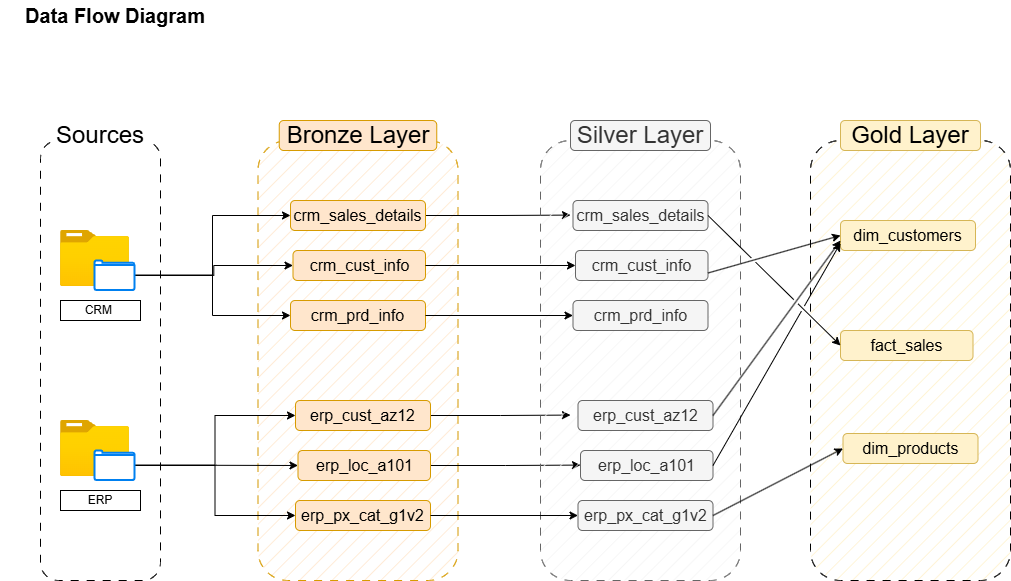

The diagram above was exported from draw.io. Its source (the exported page's mxGraphModel, read from the mxfile embedded in the PNG):
<mxGraphModel dx="1042" dy="626" grid="1" gridSize="10" guides="1" tooltips="1" connect="1" arrows="1" fold="1" page="1" pageScale="1" pageWidth="850" pageHeight="1100" math="0" shadow="0">
  <root>
    <mxCell id="0" />
    <mxCell id="1" parent="0" />
    <mxCell id="BMBTzEoPHNOzFxcBOX1F-1" value="" style="rounded=1;whiteSpace=wrap;html=1;dashed=1;dashPattern=8 8;fillColor=none;strokeColor=default;" parent="1" vertex="1">
      <mxGeometry x="90" y="190" width="120" height="440" as="geometry" />
    </mxCell>
    <mxCell id="BMBTzEoPHNOzFxcBOX1F-2" value="&lt;font style=&quot;font-size: 24px;&quot;&gt;Sources&lt;/font&gt;" style="rounded=0;whiteSpace=wrap;html=1;strokeColor=none;" parent="1" vertex="1">
      <mxGeometry x="100" y="170" width="100" height="30" as="geometry" />
    </mxCell>
    <mxCell id="BMBTzEoPHNOzFxcBOX1F-4" value="" style="rounded=1;whiteSpace=wrap;html=1;dashed=1;dashPattern=8 8;fillStyle=hatch;fillColor=#ffe6cc;strokeColor=#d79b00;" parent="1" vertex="1">
      <mxGeometry x="307.5" y="190" width="200" height="440" as="geometry" />
    </mxCell>
    <mxCell id="BMBTzEoPHNOzFxcBOX1F-14" value="&lt;font style=&quot;font-size: 24px;&quot;&gt;Bronze Layer&lt;/font&gt;" style="rounded=1;whiteSpace=wrap;html=1;fillColor=#ffe6cc;strokeColor=#d79b00;" parent="1" vertex="1">
      <mxGeometry x="328.75" y="170" width="157.5" height="30" as="geometry" />
    </mxCell>
    <mxCell id="BMBTzEoPHNOzFxcBOX1F-22" value="" style="group" parent="1" vertex="1" connectable="0">
      <mxGeometry x="340" y="250" width="135" height="130" as="geometry" />
    </mxCell>
    <mxCell id="71rNTjuoHDlQVjUPBWCz-12" style="edgeStyle=orthogonalEdgeStyle;rounded=0;orthogonalLoop=1;jettySize=auto;html=1;exitX=1;exitY=0.5;exitDx=0;exitDy=0;" parent="BMBTzEoPHNOzFxcBOX1F-22" source="BMBTzEoPHNOzFxcBOX1F-16" edge="1">
      <mxGeometry relative="1" as="geometry">
        <mxPoint x="280" y="14.571428571428669" as="targetPoint" />
      </mxGeometry>
    </mxCell>
    <mxCell id="BMBTzEoPHNOzFxcBOX1F-16" value="&lt;font style=&quot;font-size: 16px;&quot;&gt;crm_sales_details&lt;/font&gt;" style="rounded=1;whiteSpace=wrap;html=1;fillColor=#ffe6cc;strokeColor=#d79b00;" parent="BMBTzEoPHNOzFxcBOX1F-22" vertex="1">
      <mxGeometry width="135" height="30" as="geometry" />
    </mxCell>
    <mxCell id="BMBTzEoPHNOzFxcBOX1F-19" value="&lt;font style=&quot;font-size: 16px;&quot;&gt;crm_cust_info&lt;/font&gt;" style="rounded=1;whiteSpace=wrap;html=1;fillColor=#ffe6cc;strokeColor=#d79b00;" parent="BMBTzEoPHNOzFxcBOX1F-22" vertex="1">
      <mxGeometry x="2.5" y="50" width="132.5" height="30" as="geometry" />
    </mxCell>
    <mxCell id="BMBTzEoPHNOzFxcBOX1F-20" value="&lt;font style=&quot;font-size: 16px;&quot;&gt;crm_prd_info&lt;/font&gt;" style="rounded=1;whiteSpace=wrap;html=1;fillColor=#ffe6cc;strokeColor=#d79b00;" parent="BMBTzEoPHNOzFxcBOX1F-22" vertex="1">
      <mxGeometry y="100" width="135" height="30" as="geometry" />
    </mxCell>
    <mxCell id="BMBTzEoPHNOzFxcBOX1F-24" value="" style="group" parent="1" vertex="1" connectable="0">
      <mxGeometry x="345" y="450" width="135" height="130" as="geometry" />
    </mxCell>
    <mxCell id="71rNTjuoHDlQVjUPBWCz-15" style="edgeStyle=orthogonalEdgeStyle;rounded=0;orthogonalLoop=1;jettySize=auto;html=1;exitX=1;exitY=0.5;exitDx=0;exitDy=0;" parent="BMBTzEoPHNOzFxcBOX1F-24" source="BMBTzEoPHNOzFxcBOX1F-25" edge="1">
      <mxGeometry relative="1" as="geometry">
        <mxPoint x="275" y="14.571428571428669" as="targetPoint" />
      </mxGeometry>
    </mxCell>
    <mxCell id="BMBTzEoPHNOzFxcBOX1F-25" value="&lt;span style=&quot;font-size: 16px;&quot;&gt;erp_cust_az12&lt;/span&gt;" style="rounded=1;whiteSpace=wrap;html=1;fillColor=#ffe6cc;strokeColor=#d79b00;" parent="BMBTzEoPHNOzFxcBOX1F-24" vertex="1">
      <mxGeometry width="135" height="30" as="geometry" />
    </mxCell>
    <mxCell id="71rNTjuoHDlQVjUPBWCz-16" style="edgeStyle=orthogonalEdgeStyle;rounded=0;orthogonalLoop=1;jettySize=auto;html=1;exitX=1;exitY=0.5;exitDx=0;exitDy=0;" parent="BMBTzEoPHNOzFxcBOX1F-24" source="BMBTzEoPHNOzFxcBOX1F-26" edge="1">
      <mxGeometry relative="1" as="geometry">
        <mxPoint x="285" y="64.57142857142867" as="targetPoint" />
      </mxGeometry>
    </mxCell>
    <mxCell id="BMBTzEoPHNOzFxcBOX1F-26" value="&lt;span style=&quot;font-size: 16px;&quot;&gt;erp_loc_a101&lt;/span&gt;" style="rounded=1;whiteSpace=wrap;html=1;fillColor=#ffe6cc;strokeColor=#d79b00;" parent="BMBTzEoPHNOzFxcBOX1F-24" vertex="1">
      <mxGeometry x="2.5" y="50" width="132.5" height="30" as="geometry" />
    </mxCell>
    <mxCell id="BMBTzEoPHNOzFxcBOX1F-27" value="&lt;span style=&quot;font-size: 16px;&quot;&gt;erp_px_cat_g1v2&lt;/span&gt;" style="rounded=1;whiteSpace=wrap;html=1;fillColor=#ffe6cc;strokeColor=#d79b00;" parent="BMBTzEoPHNOzFxcBOX1F-24" vertex="1">
      <mxGeometry y="100" width="135" height="30" as="geometry" />
    </mxCell>
    <mxCell id="BMBTzEoPHNOzFxcBOX1F-3" value="" style="image;aspect=fixed;html=1;points=[];align=center;fontSize=12;image=img/lib/azure2/general/Folder_Blank.svg;container=0;" parent="1" vertex="1">
      <mxGeometry x="110" y="280" width="69" height="56.00000000000001" as="geometry" />
    </mxCell>
    <mxCell id="BMBTzEoPHNOzFxcBOX1F-29" style="edgeStyle=orthogonalEdgeStyle;rounded=0;orthogonalLoop=1;jettySize=auto;html=1;" parent="1" source="BMBTzEoPHNOzFxcBOX1F-7" target="BMBTzEoPHNOzFxcBOX1F-19" edge="1">
      <mxGeometry relative="1" as="geometry" />
    </mxCell>
    <mxCell id="BMBTzEoPHNOzFxcBOX1F-30" style="edgeStyle=orthogonalEdgeStyle;rounded=0;orthogonalLoop=1;jettySize=auto;html=1;entryX=0;entryY=0.5;entryDx=0;entryDy=0;" parent="1" source="BMBTzEoPHNOzFxcBOX1F-7" target="BMBTzEoPHNOzFxcBOX1F-16" edge="1">
      <mxGeometry relative="1" as="geometry" />
    </mxCell>
    <mxCell id="BMBTzEoPHNOzFxcBOX1F-31" style="edgeStyle=orthogonalEdgeStyle;rounded=0;orthogonalLoop=1;jettySize=auto;html=1;entryX=0;entryY=0.5;entryDx=0;entryDy=0;" parent="1" source="BMBTzEoPHNOzFxcBOX1F-7" target="BMBTzEoPHNOzFxcBOX1F-20" edge="1">
      <mxGeometry relative="1" as="geometry" />
    </mxCell>
    <mxCell id="BMBTzEoPHNOzFxcBOX1F-7" value="" style="html=1;verticalLabelPosition=bottom;align=center;labelBackgroundColor=#ffffff;verticalAlign=top;strokeWidth=2;strokeColor=#0080F0;shadow=0;dashed=0;shape=mxgraph.ios7.icons.folder;container=0;" parent="1" vertex="1">
      <mxGeometry x="144" y="310" width="40" height="29.5" as="geometry" />
    </mxCell>
    <mxCell id="BMBTzEoPHNOzFxcBOX1F-10" value="CRM&amp;nbsp;" style="rounded=0;whiteSpace=wrap;html=1;container=0;" parent="1" vertex="1">
      <mxGeometry x="110" y="350" width="80" height="20" as="geometry" />
    </mxCell>
    <mxCell id="BMBTzEoPHNOzFxcBOX1F-8" value="" style="image;aspect=fixed;html=1;points=[];align=center;fontSize=12;image=img/lib/azure2/general/Folder_Blank.svg;" parent="1" vertex="1">
      <mxGeometry x="110" y="470" width="69" height="56.00000000000001" as="geometry" />
    </mxCell>
    <mxCell id="BMBTzEoPHNOzFxcBOX1F-32" style="edgeStyle=orthogonalEdgeStyle;rounded=0;orthogonalLoop=1;jettySize=auto;html=1;entryX=0;entryY=0.5;entryDx=0;entryDy=0;" parent="1" source="BMBTzEoPHNOzFxcBOX1F-9" target="BMBTzEoPHNOzFxcBOX1F-26" edge="1">
      <mxGeometry relative="1" as="geometry" />
    </mxCell>
    <mxCell id="BMBTzEoPHNOzFxcBOX1F-33" style="edgeStyle=orthogonalEdgeStyle;rounded=0;orthogonalLoop=1;jettySize=auto;html=1;entryX=0;entryY=0.5;entryDx=0;entryDy=0;" parent="1" source="BMBTzEoPHNOzFxcBOX1F-9" target="BMBTzEoPHNOzFxcBOX1F-25" edge="1">
      <mxGeometry relative="1" as="geometry" />
    </mxCell>
    <mxCell id="BMBTzEoPHNOzFxcBOX1F-34" style="edgeStyle=orthogonalEdgeStyle;rounded=0;orthogonalLoop=1;jettySize=auto;html=1;entryX=0;entryY=0.5;entryDx=0;entryDy=0;" parent="1" source="BMBTzEoPHNOzFxcBOX1F-9" target="BMBTzEoPHNOzFxcBOX1F-27" edge="1">
      <mxGeometry relative="1" as="geometry" />
    </mxCell>
    <mxCell id="BMBTzEoPHNOzFxcBOX1F-9" value="" style="html=1;verticalLabelPosition=bottom;align=center;labelBackgroundColor=#ffffff;verticalAlign=top;strokeWidth=2;strokeColor=#0080F0;shadow=0;dashed=0;shape=mxgraph.ios7.icons.folder;" parent="1" vertex="1">
      <mxGeometry x="144" y="500" width="40" height="29.5" as="geometry" />
    </mxCell>
    <mxCell id="BMBTzEoPHNOzFxcBOX1F-13" value="ERP" style="rounded=0;whiteSpace=wrap;html=1;" parent="1" vertex="1">
      <mxGeometry x="110" y="540" width="80" height="20" as="geometry" />
    </mxCell>
    <mxCell id="71rNTjuoHDlQVjUPBWCz-1" value="" style="rounded=1;whiteSpace=wrap;html=1;dashed=1;dashPattern=8 8;fillStyle=hatch;fillColor=#f5f5f5;strokeColor=#666666;fontColor=#333333;movable=0;resizable=0;rotatable=0;deletable=0;editable=0;locked=1;connectable=0;" parent="1" vertex="1">
      <mxGeometry x="590" y="190" width="200" height="440" as="geometry" />
    </mxCell>
    <mxCell id="71rNTjuoHDlQVjUPBWCz-2" value="&lt;span style=&quot;font-size: 24px;&quot;&gt;Silver Layer&lt;/span&gt;" style="rounded=1;whiteSpace=wrap;html=1;fillColor=#f5f5f5;strokeColor=#666666;fontColor=#333333;" parent="1" vertex="1">
      <mxGeometry x="620" y="170" width="140" height="30" as="geometry" />
    </mxCell>
    <mxCell id="71rNTjuoHDlQVjUPBWCz-3" value="" style="group;fillColor=none;fontColor=#333333;strokeColor=none;" parent="1" vertex="1" connectable="0">
      <mxGeometry x="622.5" y="250" width="135" height="130" as="geometry" />
    </mxCell>
    <mxCell id="71rNTjuoHDlQVjUPBWCz-4" value="&lt;font style=&quot;font-size: 16px;&quot;&gt;crm_sales_details&lt;/font&gt;" style="rounded=1;whiteSpace=wrap;html=1;fillColor=#f5f5f5;strokeColor=#666666;fontColor=#333333;" parent="71rNTjuoHDlQVjUPBWCz-3" vertex="1">
      <mxGeometry width="135" height="30" as="geometry" />
    </mxCell>
    <mxCell id="71rNTjuoHDlQVjUPBWCz-5" value="&lt;font style=&quot;font-size: 16px;&quot;&gt;crm_cust_info&lt;/font&gt;" style="rounded=1;whiteSpace=wrap;html=1;fillColor=#f5f5f5;strokeColor=#666666;fontColor=#333333;" parent="71rNTjuoHDlQVjUPBWCz-3" vertex="1">
      <mxGeometry x="2.5" y="50" width="132.5" height="30" as="geometry" />
    </mxCell>
    <mxCell id="71rNTjuoHDlQVjUPBWCz-6" value="&lt;font style=&quot;font-size: 16px;&quot;&gt;crm_prd_info&lt;/font&gt;" style="rounded=1;whiteSpace=wrap;html=1;fillColor=#f5f5f5;strokeColor=#666666;fontColor=#333333;" parent="71rNTjuoHDlQVjUPBWCz-3" vertex="1">
      <mxGeometry y="100" width="135" height="30" as="geometry" />
    </mxCell>
    <mxCell id="71rNTjuoHDlQVjUPBWCz-7" value="" style="group;fillColor=none;fontColor=#333333;strokeColor=none;" parent="1" vertex="1" connectable="0">
      <mxGeometry x="627.5" y="450" width="135" height="130" as="geometry" />
    </mxCell>
    <mxCell id="71rNTjuoHDlQVjUPBWCz-8" value="&lt;span style=&quot;font-size: 16px;&quot;&gt;erp_cust_az12&lt;/span&gt;" style="rounded=1;whiteSpace=wrap;html=1;fillColor=#f5f5f5;strokeColor=#666666;fontColor=#333333;" parent="71rNTjuoHDlQVjUPBWCz-7" vertex="1">
      <mxGeometry width="135" height="30" as="geometry" />
    </mxCell>
    <mxCell id="71rNTjuoHDlQVjUPBWCz-9" value="&lt;span style=&quot;font-size: 16px;&quot;&gt;erp_loc_a101&lt;/span&gt;" style="rounded=1;whiteSpace=wrap;html=1;fillColor=#f5f5f5;strokeColor=#666666;fontColor=#333333;" parent="71rNTjuoHDlQVjUPBWCz-7" vertex="1">
      <mxGeometry x="2.5" y="50" width="132.5" height="30" as="geometry" />
    </mxCell>
    <mxCell id="71rNTjuoHDlQVjUPBWCz-10" value="&lt;span style=&quot;font-size: 16px;&quot;&gt;erp_px_cat_g1v2&lt;/span&gt;" style="rounded=1;whiteSpace=wrap;html=1;fillColor=#f5f5f5;strokeColor=#666666;fontColor=#333333;" parent="71rNTjuoHDlQVjUPBWCz-7" vertex="1">
      <mxGeometry y="100" width="135" height="30" as="geometry" />
    </mxCell>
    <mxCell id="71rNTjuoHDlQVjUPBWCz-11" style="edgeStyle=orthogonalEdgeStyle;rounded=0;orthogonalLoop=1;jettySize=auto;html=1;exitX=0.5;exitY=1;exitDx=0;exitDy=0;fillColor=#f5f5f5;strokeColor=#666666;" parent="1" source="71rNTjuoHDlQVjUPBWCz-2" target="71rNTjuoHDlQVjUPBWCz-2" edge="1">
      <mxGeometry relative="1" as="geometry" />
    </mxCell>
    <mxCell id="71rNTjuoHDlQVjUPBWCz-13" style="edgeStyle=orthogonalEdgeStyle;rounded=0;orthogonalLoop=1;jettySize=auto;html=1;exitX=1;exitY=0.5;exitDx=0;exitDy=0;entryX=0;entryY=0.5;entryDx=0;entryDy=0;" parent="1" source="BMBTzEoPHNOzFxcBOX1F-19" target="71rNTjuoHDlQVjUPBWCz-5" edge="1">
      <mxGeometry relative="1" as="geometry" />
    </mxCell>
    <mxCell id="71rNTjuoHDlQVjUPBWCz-14" style="edgeStyle=orthogonalEdgeStyle;rounded=0;orthogonalLoop=1;jettySize=auto;html=1;exitX=1;exitY=0.5;exitDx=0;exitDy=0;entryX=0;entryY=0.5;entryDx=0;entryDy=0;" parent="1" source="BMBTzEoPHNOzFxcBOX1F-20" target="71rNTjuoHDlQVjUPBWCz-6" edge="1">
      <mxGeometry relative="1" as="geometry" />
    </mxCell>
    <mxCell id="mrj07jdcsya_X6PDZBdi-1" value="" style="rounded=1;whiteSpace=wrap;html=1;dashed=1;dashPattern=8 8;fillStyle=hatch;fillColor=#fff2cc;strokeColor=default;movable=1;resizable=1;rotatable=1;deletable=1;editable=1;locked=0;connectable=1;" parent="1" vertex="1">
      <mxGeometry x="860" y="190" width="200" height="440" as="geometry" />
    </mxCell>
    <mxCell id="71rNTjuoHDlQVjUPBWCz-17" style="edgeStyle=orthogonalEdgeStyle;rounded=0;orthogonalLoop=1;jettySize=auto;html=1;exitX=1;exitY=0.5;exitDx=0;exitDy=0;entryX=0;entryY=0.5;entryDx=0;entryDy=0;" parent="1" source="BMBTzEoPHNOzFxcBOX1F-27" target="71rNTjuoHDlQVjUPBWCz-10" edge="1">
      <mxGeometry relative="1" as="geometry" />
    </mxCell>
    <mxCell id="mrj07jdcsya_X6PDZBdi-2" value="&lt;span style=&quot;font-size: 24px;&quot;&gt;Gold Layer&lt;/span&gt;" style="rounded=1;whiteSpace=wrap;html=1;fillColor=#fff2cc;strokeColor=#d6b656;" parent="1" vertex="1">
      <mxGeometry x="890" y="170" width="140" height="30" as="geometry" />
    </mxCell>
    <mxCell id="mrj07jdcsya_X6PDZBdi-3" value="" style="group;fillColor=none;strokeColor=none;" parent="1" vertex="1" connectable="0">
      <mxGeometry x="890" y="290" width="135" height="130" as="geometry" />
    </mxCell>
    <mxCell id="mrj07jdcsya_X6PDZBdi-5" value="&lt;span style=&quot;font-size: 16px;&quot;&gt;fact_sales&lt;/span&gt;" style="rounded=1;whiteSpace=wrap;html=1;fillColor=#fff2cc;strokeColor=#d6b656;" parent="mrj07jdcsya_X6PDZBdi-3" vertex="1">
      <mxGeometry y="90" width="132.5" height="30" as="geometry" />
    </mxCell>
    <mxCell id="mrj07jdcsya_X6PDZBdi-11" style="edgeStyle=orthogonalEdgeStyle;rounded=0;orthogonalLoop=1;jettySize=auto;html=1;exitX=0.5;exitY=1;exitDx=0;exitDy=0;fillColor=#fff2cc;strokeColor=#d6b656;" parent="1" source="mrj07jdcsya_X6PDZBdi-2" target="mrj07jdcsya_X6PDZBdi-2" edge="1">
      <mxGeometry relative="1" as="geometry" />
    </mxCell>
    <mxCell id="mrj07jdcsya_X6PDZBdi-6" value="&lt;span style=&quot;font-size: 16px;&quot;&gt;dim_products&lt;/span&gt;" style="rounded=1;whiteSpace=wrap;html=1;fillColor=#fff2cc;strokeColor=#d6b656;" parent="1" vertex="1">
      <mxGeometry x="892.5" y="483" width="135" height="30" as="geometry" />
    </mxCell>
    <mxCell id="mrj07jdcsya_X6PDZBdi-4" value="&lt;span style=&quot;font-size: 16px;&quot;&gt;dim_customers&lt;/span&gt;" style="rounded=1;whiteSpace=wrap;html=1;fillColor=#fff2cc;strokeColor=#d6b656;" parent="1" vertex="1">
      <mxGeometry x="890" y="270" width="135" height="30" as="geometry" />
    </mxCell>
    <mxCell id="mrj07jdcsya_X6PDZBdi-13" value="" style="endArrow=classic;html=1;rounded=0;exitX=1;exitY=0.5;exitDx=0;exitDy=0;jumpStyle=gap;" parent="1" source="71rNTjuoHDlQVjUPBWCz-8" edge="1">
      <mxGeometry width="50" height="50" relative="1" as="geometry">
        <mxPoint x="720" y="490" as="sourcePoint" />
        <mxPoint x="890" y="290" as="targetPoint" />
      </mxGeometry>
    </mxCell>
    <mxCell id="mrj07jdcsya_X6PDZBdi-14" value="" style="endArrow=classic;html=1;rounded=0;exitX=1;exitY=0.75;exitDx=0;exitDy=0;entryX=0;entryY=0.5;entryDx=0;entryDy=0;jumpStyle=gap;" parent="1" source="71rNTjuoHDlQVjUPBWCz-5" target="mrj07jdcsya_X6PDZBdi-4" edge="1">
      <mxGeometry width="50" height="50" relative="1" as="geometry">
        <mxPoint x="780" y="330" as="sourcePoint" />
        <mxPoint x="830" y="280" as="targetPoint" />
      </mxGeometry>
    </mxCell>
    <mxCell id="mrj07jdcsya_X6PDZBdi-16" value="" style="endArrow=classic;html=1;rounded=0;exitX=1;exitY=0.5;exitDx=0;exitDy=0;entryX=0;entryY=0.5;entryDx=0;entryDy=0;jumpStyle=gap;" parent="1" source="71rNTjuoHDlQVjUPBWCz-4" target="mrj07jdcsya_X6PDZBdi-5" edge="1">
      <mxGeometry width="50" height="50" relative="1" as="geometry">
        <mxPoint x="720" y="490" as="sourcePoint" />
        <mxPoint x="770" y="440" as="targetPoint" />
      </mxGeometry>
    </mxCell>
    <mxCell id="mrj07jdcsya_X6PDZBdi-17" value="" style="endArrow=classic;html=1;rounded=0;exitX=1;exitY=0.5;exitDx=0;exitDy=0;entryX=0;entryY=0.5;entryDx=0;entryDy=0;jumpStyle=gap;" parent="1" source="71rNTjuoHDlQVjUPBWCz-10" target="mrj07jdcsya_X6PDZBdi-6" edge="1">
      <mxGeometry width="50" height="50" relative="1" as="geometry">
        <mxPoint x="720" y="490" as="sourcePoint" />
        <mxPoint x="770" y="440" as="targetPoint" />
      </mxGeometry>
    </mxCell>
    <mxCell id="mrj07jdcsya_X6PDZBdi-18" value="" style="endArrow=classic;html=1;rounded=0;exitX=1;exitY=0.5;exitDx=0;exitDy=0;entryX=0;entryY=0.75;entryDx=0;entryDy=0;jumpStyle=gap;" parent="1" source="71rNTjuoHDlQVjUPBWCz-9" target="mrj07jdcsya_X6PDZBdi-4" edge="1">
      <mxGeometry width="50" height="50" relative="1" as="geometry">
        <mxPoint x="740" y="510" as="sourcePoint" />
        <mxPoint x="790" y="460" as="targetPoint" />
      </mxGeometry>
    </mxCell>
    <mxCell id="mrj07jdcsya_X6PDZBdi-19" value="&lt;b&gt;Data Flow Diagram&lt;/b&gt;" style="text;strokeColor=none;align=center;fillColor=none;html=1;verticalAlign=middle;whiteSpace=wrap;rounded=0;fontSize=20;" parent="1" vertex="1">
      <mxGeometry x="50" y="50" width="230" height="30" as="geometry" />
    </mxCell>
  </root>
</mxGraphModel>